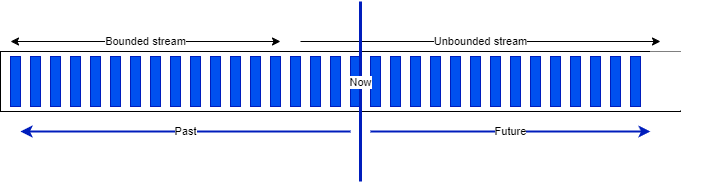

The diagram above was exported from draw.io. Its source (the exported page's mxGraphModel, read from the mxfile embedded in the PNG):
<mxGraphModel dx="836" dy="1319" grid="1" gridSize="10" guides="1" tooltips="1" connect="1" arrows="1" fold="1" page="1" pageScale="1" pageWidth="850" pageHeight="1100" math="0" shadow="0">
  <root>
    <mxCell id="0" />
    <mxCell id="1" parent="0" />
    <mxCell id="2" value="" style="rounded=0;whiteSpace=wrap;html=1;" vertex="1" parent="1">
      <mxGeometry x="40" y="30" width="680" height="60" as="geometry" />
    </mxCell>
    <mxCell id="3" value="" style="rounded=0;whiteSpace=wrap;html=1;fillColor=#0050ef;fontColor=#ffffff;strokeColor=#001DBC;" vertex="1" parent="1">
      <mxGeometry x="50" y="35" width="10" height="50" as="geometry" />
    </mxCell>
    <mxCell id="4" value="" style="rounded=0;whiteSpace=wrap;html=1;fillColor=#0050ef;fontColor=#ffffff;strokeColor=#001DBC;" vertex="1" parent="1">
      <mxGeometry x="70" y="35" width="10" height="50" as="geometry" />
    </mxCell>
    <mxCell id="5" value="" style="rounded=0;whiteSpace=wrap;html=1;fillColor=#0050ef;fontColor=#ffffff;strokeColor=#001DBC;" vertex="1" parent="1">
      <mxGeometry x="90" y="35" width="10" height="50" as="geometry" />
    </mxCell>
    <mxCell id="6" value="" style="rounded=0;whiteSpace=wrap;html=1;fillColor=#0050ef;fontColor=#ffffff;strokeColor=#001DBC;" vertex="1" parent="1">
      <mxGeometry x="110" y="35" width="10" height="50" as="geometry" />
    </mxCell>
    <mxCell id="7" value="" style="rounded=0;whiteSpace=wrap;html=1;fillColor=#0050ef;fontColor=#ffffff;strokeColor=#001DBC;" vertex="1" parent="1">
      <mxGeometry x="130" y="35" width="10" height="50" as="geometry" />
    </mxCell>
    <mxCell id="8" value="" style="rounded=0;whiteSpace=wrap;html=1;fillColor=#0050ef;fontColor=#ffffff;strokeColor=#001DBC;" vertex="1" parent="1">
      <mxGeometry x="150" y="35" width="10" height="50" as="geometry" />
    </mxCell>
    <mxCell id="9" value="" style="rounded=0;whiteSpace=wrap;html=1;fillColor=#0050ef;fontColor=#ffffff;strokeColor=#001DBC;" vertex="1" parent="1">
      <mxGeometry x="170" y="35" width="10" height="50" as="geometry" />
    </mxCell>
    <mxCell id="10" value="" style="rounded=0;whiteSpace=wrap;html=1;fillColor=#0050ef;fontColor=#ffffff;strokeColor=#001DBC;" vertex="1" parent="1">
      <mxGeometry x="190" y="35" width="10" height="50" as="geometry" />
    </mxCell>
    <mxCell id="11" value="" style="rounded=0;whiteSpace=wrap;html=1;fillColor=#0050ef;fontColor=#ffffff;strokeColor=#001DBC;" vertex="1" parent="1">
      <mxGeometry x="210" y="35" width="10" height="50" as="geometry" />
    </mxCell>
    <mxCell id="12" value="" style="rounded=0;whiteSpace=wrap;html=1;fillColor=#0050ef;fontColor=#ffffff;strokeColor=#001DBC;" vertex="1" parent="1">
      <mxGeometry x="230" y="35" width="10" height="50" as="geometry" />
    </mxCell>
    <mxCell id="13" value="" style="rounded=0;whiteSpace=wrap;html=1;fillColor=#0050ef;fontColor=#ffffff;strokeColor=#001DBC;" vertex="1" parent="1">
      <mxGeometry x="250" y="35" width="10" height="50" as="geometry" />
    </mxCell>
    <mxCell id="14" value="" style="rounded=0;whiteSpace=wrap;html=1;fillColor=#0050ef;fontColor=#ffffff;strokeColor=#001DBC;" vertex="1" parent="1">
      <mxGeometry x="270" y="35" width="10" height="50" as="geometry" />
    </mxCell>
    <mxCell id="15" value="" style="rounded=0;whiteSpace=wrap;html=1;fillColor=#0050ef;fontColor=#ffffff;strokeColor=#001DBC;" vertex="1" parent="1">
      <mxGeometry x="290" y="35" width="10" height="50" as="geometry" />
    </mxCell>
    <mxCell id="16" value="" style="rounded=0;whiteSpace=wrap;html=1;fillColor=#0050ef;fontColor=#ffffff;strokeColor=#001DBC;" vertex="1" parent="1">
      <mxGeometry x="310" y="35" width="10" height="50" as="geometry" />
    </mxCell>
    <mxCell id="17" value="" style="rounded=0;whiteSpace=wrap;html=1;fillColor=#0050ef;fontColor=#ffffff;strokeColor=#001DBC;" vertex="1" parent="1">
      <mxGeometry x="330" y="35" width="10" height="50" as="geometry" />
    </mxCell>
    <mxCell id="18" value="" style="rounded=0;whiteSpace=wrap;html=1;fillColor=#0050ef;fontColor=#ffffff;strokeColor=#001DBC;" vertex="1" parent="1">
      <mxGeometry x="350" y="35" width="10" height="50" as="geometry" />
    </mxCell>
    <mxCell id="19" value="" style="rounded=0;whiteSpace=wrap;html=1;fillColor=#0050ef;fontColor=#ffffff;strokeColor=#001DBC;" vertex="1" parent="1">
      <mxGeometry x="370" y="35" width="10" height="50" as="geometry" />
    </mxCell>
    <mxCell id="20" value="" style="rounded=0;whiteSpace=wrap;html=1;fillColor=#0050ef;fontColor=#ffffff;strokeColor=#001DBC;" vertex="1" parent="1">
      <mxGeometry x="390" y="35" width="10" height="50" as="geometry" />
    </mxCell>
    <mxCell id="21" value="" style="rounded=0;whiteSpace=wrap;html=1;fillColor=#0050ef;fontColor=#ffffff;strokeColor=#001DBC;" vertex="1" parent="1">
      <mxGeometry x="410" y="35" width="10" height="50" as="geometry" />
    </mxCell>
    <mxCell id="22" value="" style="rounded=0;whiteSpace=wrap;html=1;fillColor=#0050ef;fontColor=#ffffff;strokeColor=#001DBC;" vertex="1" parent="1">
      <mxGeometry x="430" y="35" width="10" height="50" as="geometry" />
    </mxCell>
    <mxCell id="23" value="" style="rounded=0;whiteSpace=wrap;html=1;fillColor=#0050ef;fontColor=#ffffff;strokeColor=#001DBC;" vertex="1" parent="1">
      <mxGeometry x="450" y="35" width="10" height="50" as="geometry" />
    </mxCell>
    <mxCell id="24" value="" style="rounded=0;whiteSpace=wrap;html=1;fillColor=#0050ef;fontColor=#ffffff;strokeColor=#001DBC;" vertex="1" parent="1">
      <mxGeometry x="470" y="35" width="10" height="50" as="geometry" />
    </mxCell>
    <mxCell id="25" value="" style="rounded=0;whiteSpace=wrap;html=1;fillColor=#0050ef;fontColor=#ffffff;strokeColor=#001DBC;" vertex="1" parent="1">
      <mxGeometry x="490" y="35" width="10" height="50" as="geometry" />
    </mxCell>
    <mxCell id="26" value="" style="rounded=0;whiteSpace=wrap;html=1;fillColor=#0050ef;fontColor=#ffffff;strokeColor=#001DBC;" vertex="1" parent="1">
      <mxGeometry x="510" y="35" width="10" height="50" as="geometry" />
    </mxCell>
    <mxCell id="27" value="" style="rounded=0;whiteSpace=wrap;html=1;fillColor=#0050ef;fontColor=#ffffff;strokeColor=#001DBC;" vertex="1" parent="1">
      <mxGeometry x="530" y="35" width="10" height="50" as="geometry" />
    </mxCell>
    <mxCell id="28" value="" style="rounded=0;whiteSpace=wrap;html=1;fillColor=#0050ef;fontColor=#ffffff;strokeColor=#001DBC;" vertex="1" parent="1">
      <mxGeometry x="550" y="35" width="10" height="50" as="geometry" />
    </mxCell>
    <mxCell id="29" value="" style="rounded=0;whiteSpace=wrap;html=1;fillColor=#0050ef;fontColor=#ffffff;strokeColor=#001DBC;" vertex="1" parent="1">
      <mxGeometry x="570" y="35" width="10" height="50" as="geometry" />
    </mxCell>
    <mxCell id="30" value="" style="rounded=0;whiteSpace=wrap;html=1;fillColor=#0050ef;fontColor=#ffffff;strokeColor=#001DBC;" vertex="1" parent="1">
      <mxGeometry x="590" y="35" width="10" height="50" as="geometry" />
    </mxCell>
    <mxCell id="31" value="" style="rounded=0;whiteSpace=wrap;html=1;fillColor=#0050ef;fontColor=#ffffff;strokeColor=#001DBC;" vertex="1" parent="1">
      <mxGeometry x="610" y="35" width="10" height="50" as="geometry" />
    </mxCell>
    <mxCell id="32" value="" style="rounded=0;whiteSpace=wrap;html=1;fillColor=#0050ef;fontColor=#ffffff;strokeColor=#001DBC;" vertex="1" parent="1">
      <mxGeometry x="630" y="35" width="10" height="50" as="geometry" />
    </mxCell>
    <mxCell id="33" value="" style="rounded=0;whiteSpace=wrap;html=1;fillColor=#0050ef;fontColor=#ffffff;strokeColor=#001DBC;" vertex="1" parent="1">
      <mxGeometry x="650" y="35" width="10" height="50" as="geometry" />
    </mxCell>
    <mxCell id="34" value="" style="rounded=0;whiteSpace=wrap;html=1;fillColor=#0050ef;fontColor=#ffffff;strokeColor=#001DBC;" vertex="1" parent="1">
      <mxGeometry x="670" y="35" width="10" height="50" as="geometry" />
    </mxCell>
    <mxCell id="35" value="" style="rounded=0;whiteSpace=wrap;html=1;fillColor=default;strokeColor=none;" vertex="1" parent="1">
      <mxGeometry x="690" y="30" width="50" height="59" as="geometry" />
    </mxCell>
    <mxCell id="36" value="Bounded stream" style="endArrow=classic;startArrow=classic;html=1;" edge="1" parent="1">
      <mxGeometry width="50" height="50" relative="1" as="geometry">
        <mxPoint x="50" y="20" as="sourcePoint" />
        <mxPoint x="320" y="20" as="targetPoint" />
      </mxGeometry>
    </mxCell>
    <mxCell id="37" value="Unbounded stream" style="endArrow=classic;html=1;" edge="1" parent="1">
      <mxGeometry width="50" height="50" relative="1" as="geometry">
        <mxPoint x="340" y="20" as="sourcePoint" />
        <mxPoint x="700" y="20" as="targetPoint" />
      </mxGeometry>
    </mxCell>
    <mxCell id="38" value="Now" style="endArrow=none;html=1;verticalAlign=bottom;align=center;strokeWidth=3;fillColor=#0050ef;strokeColor=#001DBC;labelPosition=center;verticalLabelPosition=bottom;" edge="1" parent="1">
      <mxGeometry width="50" height="50" relative="1" as="geometry">
        <mxPoint x="400" y="160" as="sourcePoint" />
        <mxPoint x="400" y="-20" as="targetPoint" />
      </mxGeometry>
    </mxCell>
    <mxCell id="40" value="Past" style="endArrow=classic;html=1;strokeWidth=2;fillColor=#0050ef;strokeColor=#001DBC;" edge="1" parent="1">
      <mxGeometry width="50" height="50" relative="1" as="geometry">
        <mxPoint x="390" y="110" as="sourcePoint" />
        <mxPoint x="60" y="110" as="targetPoint" />
      </mxGeometry>
    </mxCell>
    <mxCell id="41" value="Future" style="endArrow=classic;html=1;strokeWidth=2;fillColor=#0050ef;strokeColor=#001DBC;" edge="1" parent="1">
      <mxGeometry width="50" height="50" relative="1" as="geometry">
        <mxPoint x="410" y="110" as="sourcePoint" />
        <mxPoint x="690" y="110" as="targetPoint" />
      </mxGeometry>
    </mxCell>
  </root>
</mxGraphModel>